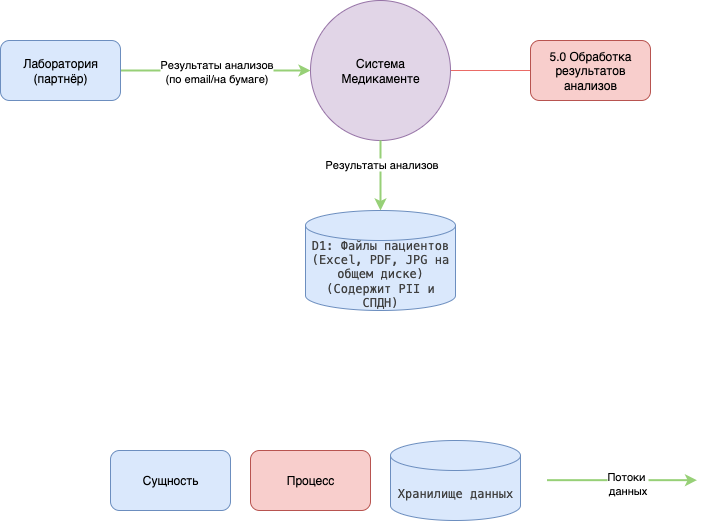

The diagram above was exported from draw.io. Its source (the exported page's mxGraphModel, read from the mxfile embedded in the PNG):
<mxGraphModel dx="1560" dy="1211" grid="1" gridSize="10" guides="1" tooltips="1" connect="1" arrows="1" fold="1" page="1" pageScale="1" pageWidth="827" pageHeight="1169" math="0" shadow="0">
  <root>
    <mxCell id="dVwLqWEjD5zAFmZ_oeOw-0" />
    <mxCell id="dVwLqWEjD5zAFmZ_oeOw-1" parent="dVwLqWEjD5zAFmZ_oeOw-0" />
    <mxCell id="dVwLqWEjD5zAFmZ_oeOw-2" style="edgeStyle=orthogonalEdgeStyle;rounded=0;orthogonalLoop=1;jettySize=auto;html=1;curved=1;strokeColor=#EA6B66;endArrow=none;endFill=0;" edge="1" parent="dVwLqWEjD5zAFmZ_oeOw-1" source="dVwLqWEjD5zAFmZ_oeOw-3" target="dVwLqWEjD5zAFmZ_oeOw-7">
      <mxGeometry relative="1" as="geometry" />
    </mxCell>
    <mxCell id="dVwLqWEjD5zAFmZ_oeOw-3" value="Система&lt;div&gt;Медикаменте&lt;/div&gt;" style="ellipse;whiteSpace=wrap;html=1;aspect=fixed;fillColor=#e1d5e7;strokeColor=#9673a6;" vertex="1" parent="dVwLqWEjD5zAFmZ_oeOw-1">
      <mxGeometry x="760" y="120" width="140" height="140" as="geometry" />
    </mxCell>
    <mxCell id="dVwLqWEjD5zAFmZ_oeOw-4" style="rounded=0;orthogonalLoop=1;jettySize=auto;html=1;entryX=0;entryY=0.5;entryDx=0;entryDy=0;strokeColor=#97D077;strokeWidth=2;" edge="1" parent="dVwLqWEjD5zAFmZ_oeOw-1" source="dVwLqWEjD5zAFmZ_oeOw-6" target="dVwLqWEjD5zAFmZ_oeOw-3">
      <mxGeometry relative="1" as="geometry" />
    </mxCell>
    <mxCell id="dVwLqWEjD5zAFmZ_oeOw-5" value="Результаты анализов&lt;div&gt;(по email/на бумаге)&lt;/div&gt;" style="edgeLabel;html=1;align=center;verticalAlign=middle;resizable=0;points=[];" vertex="1" connectable="0" parent="dVwLqWEjD5zAFmZ_oeOw-4">
      <mxGeometry x="-0.0087" y="7" relative="1" as="geometry">
        <mxPoint x="1" y="7" as="offset" />
      </mxGeometry>
    </mxCell>
    <mxCell id="dVwLqWEjD5zAFmZ_oeOw-6" value="Лаборатория&lt;div&gt;(партнёр)&lt;/div&gt;" style="rounded=1;whiteSpace=wrap;html=1;fillColor=#dae8fc;strokeColor=#6c8ebf;" vertex="1" parent="dVwLqWEjD5zAFmZ_oeOw-1">
      <mxGeometry x="450" y="160" width="120" height="60" as="geometry" />
    </mxCell>
    <mxCell id="dVwLqWEjD5zAFmZ_oeOw-7" value="5.0 Обработка результатов анализов" style="rounded=1;whiteSpace=wrap;html=1;fillColor=#f8cecc;strokeColor=#b85450;" vertex="1" parent="dVwLqWEjD5zAFmZ_oeOw-1">
      <mxGeometry x="980" y="160" width="120" height="60" as="geometry" />
    </mxCell>
    <mxCell id="dVwLqWEjD5zAFmZ_oeOw-8" value="Процесс" style="rounded=1;whiteSpace=wrap;html=1;fillColor=#f8cecc;strokeColor=#b85450;" vertex="1" parent="dVwLqWEjD5zAFmZ_oeOw-1">
      <mxGeometry x="700" y="570" width="120" height="60" as="geometry" />
    </mxCell>
    <mxCell id="dVwLqWEjD5zAFmZ_oeOw-9" value="Сущность" style="rounded=1;whiteSpace=wrap;html=1;fillColor=#dae8fc;strokeColor=#6c8ebf;" vertex="1" parent="dVwLqWEjD5zAFmZ_oeOw-1">
      <mxGeometry x="560" y="570" width="120" height="60" as="geometry" />
    </mxCell>
    <mxCell id="dVwLqWEjD5zAFmZ_oeOw-10" value="&lt;span style=&quot;color: rgb(64, 64, 64); font-family: Menlo, &amp;quot;Roboto Mono&amp;quot;, &amp;quot;Courier New&amp;quot;, Courier, monospace, Inter, sans-serif; text-align: left;&quot;&gt;D1: Файлы пациентов (Excel, PDF, JPG на общем диске)&lt;/span&gt;&lt;div&gt;&lt;span style=&quot;color: rgb(64, 64, 64); font-family: Menlo, &amp;quot;Roboto Mono&amp;quot;, &amp;quot;Courier New&amp;quot;, Courier, monospace, Inter, sans-serif; text-align: left;&quot;&gt;(Содержит PII и СПДН)&lt;/span&gt;&lt;/div&gt;" style="shape=cylinder3;whiteSpace=wrap;html=1;boundedLbl=1;backgroundOutline=1;size=15;fillColor=#dae8fc;strokeColor=#6c8ebf;" vertex="1" parent="dVwLqWEjD5zAFmZ_oeOw-1">
      <mxGeometry x="755" y="330" width="150" height="100" as="geometry" />
    </mxCell>
    <mxCell id="dVwLqWEjD5zAFmZ_oeOw-11" value="&lt;span style=&quot;color: rgb(64, 64, 64); font-family: Menlo, &amp;quot;Roboto Mono&amp;quot;, &amp;quot;Courier New&amp;quot;, Courier, monospace, Inter, sans-serif; text-align: left;&quot;&gt;&lt;font&gt;Хранилище данных&lt;/font&gt;&lt;/span&gt;" style="shape=cylinder3;whiteSpace=wrap;html=1;boundedLbl=1;backgroundOutline=1;size=15;fillColor=#dae8fc;strokeColor=#6c8ebf;" vertex="1" parent="dVwLqWEjD5zAFmZ_oeOw-1">
      <mxGeometry x="840" y="560" width="130" height="80" as="geometry" />
    </mxCell>
    <mxCell id="dVwLqWEjD5zAFmZ_oeOw-12" style="edgeStyle=orthogonalEdgeStyle;rounded=0;orthogonalLoop=1;jettySize=auto;html=1;exitX=0.5;exitY=1;exitDx=0;exitDy=0;entryX=0.5;entryY=0;entryDx=0;entryDy=0;entryPerimeter=0;curved=1;strokeColor=#97D077;strokeWidth=2;" edge="1" parent="dVwLqWEjD5zAFmZ_oeOw-1" source="dVwLqWEjD5zAFmZ_oeOw-3" target="dVwLqWEjD5zAFmZ_oeOw-10">
      <mxGeometry relative="1" as="geometry" />
    </mxCell>
    <mxCell id="dVwLqWEjD5zAFmZ_oeOw-13" value="Результаты анализов" style="edgeLabel;html=1;align=center;verticalAlign=middle;resizable=0;points=[];" vertex="1" connectable="0" parent="dVwLqWEjD5zAFmZ_oeOw-12">
      <mxGeometry x="-0.3391" relative="1" as="geometry">
        <mxPoint as="offset" />
      </mxGeometry>
    </mxCell>
    <mxCell id="dVwLqWEjD5zAFmZ_oeOw-14" style="rounded=0;orthogonalLoop=1;jettySize=auto;html=1;strokeColor=#97D077;strokeWidth=2;" edge="1" parent="dVwLqWEjD5zAFmZ_oeOw-1">
      <mxGeometry relative="1" as="geometry">
        <mxPoint x="996.5" y="599.6600000000001" as="sourcePoint" />
        <mxPoint x="1146.5" y="599.6600000000001" as="targetPoint" />
      </mxGeometry>
    </mxCell>
    <mxCell id="dVwLqWEjD5zAFmZ_oeOw-15" value="Потоки&amp;nbsp;&lt;div&gt;данных&lt;/div&gt;" style="edgeLabel;html=1;align=center;verticalAlign=middle;resizable=0;points=[];" vertex="1" connectable="0" parent="dVwLqWEjD5zAFmZ_oeOw-14">
      <mxGeometry x="0.2605" y="-3" relative="1" as="geometry">
        <mxPoint x="-14" as="offset" />
      </mxGeometry>
    </mxCell>
  </root>
</mxGraphModel>